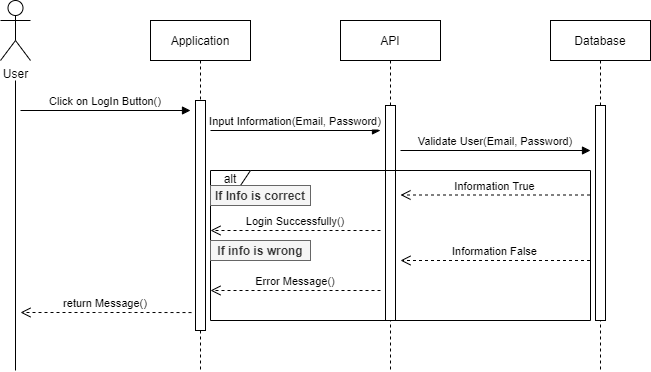

The diagram above was exported from draw.io. Its source (the exported page's mxGraphModel, read from the mxfile embedded in the PNG):
<mxGraphModel dx="868" dy="440" grid="1" gridSize="10" guides="1" tooltips="1" connect="1" arrows="1" fold="1" page="1" pageScale="1" pageWidth="850" pageHeight="1100" math="0" shadow="0">
  <root>
    <mxCell id="0" />
    <mxCell id="1" parent="0" />
    <mxCell id="3nuBFxr9cyL0pnOWT2aG-7" value="return Message()" style="verticalAlign=bottom;endArrow=open;dashed=1;endSize=8;shadow=0;strokeWidth=1;exitX=-0.4;exitY=0.922;exitDx=0;exitDy=0;exitPerimeter=0;" parent="1" source="lZj7pzvPMmKDAmuNltpu-2" edge="1">
      <mxGeometry relative="1" as="geometry">
        <mxPoint x="210" y="372" as="targetPoint" />
        <mxPoint x="345" y="312" as="sourcePoint" />
        <Array as="points">
          <mxPoint x="330" y="372" />
          <mxPoint x="280" y="372" />
        </Array>
      </mxGeometry>
    </mxCell>
    <mxCell id="3nuBFxr9cyL0pnOWT2aG-8" value="Click on LogIn Button()" style="verticalAlign=bottom;endArrow=block;shadow=0;strokeWidth=1;" parent="1" edge="1">
      <mxGeometry relative="1" as="geometry">
        <mxPoint x="210" y="170" as="sourcePoint" />
        <mxPoint x="380" y="170" as="targetPoint" />
      </mxGeometry>
    </mxCell>
    <mxCell id="lZj7pzvPMmKDAmuNltpu-1" value="Application" style="shape=umlLifeline;perimeter=lifelinePerimeter;container=1;collapsible=0;recursiveResize=0;rounded=0;shadow=0;strokeWidth=1;" vertex="1" parent="1">
      <mxGeometry x="340" y="80" width="100" height="350" as="geometry" />
    </mxCell>
    <mxCell id="lZj7pzvPMmKDAmuNltpu-2" value="" style="points=[];perimeter=orthogonalPerimeter;rounded=0;shadow=0;strokeWidth=1;" vertex="1" parent="lZj7pzvPMmKDAmuNltpu-1">
      <mxGeometry x="45" y="80" width="10" height="230" as="geometry" />
    </mxCell>
    <mxCell id="lZj7pzvPMmKDAmuNltpu-3" value="API" style="shape=umlLifeline;perimeter=lifelinePerimeter;container=1;collapsible=0;recursiveResize=0;rounded=0;shadow=0;strokeWidth=1;" vertex="1" parent="1">
      <mxGeometry x="530" y="80" width="100" height="350" as="geometry" />
    </mxCell>
    <mxCell id="lZj7pzvPMmKDAmuNltpu-4" value="" style="points=[];perimeter=orthogonalPerimeter;rounded=0;shadow=0;strokeWidth=1;" vertex="1" parent="lZj7pzvPMmKDAmuNltpu-3">
      <mxGeometry x="45" y="85" width="10" height="215" as="geometry" />
    </mxCell>
    <mxCell id="lZj7pzvPMmKDAmuNltpu-5" value="Database" style="shape=umlLifeline;perimeter=lifelinePerimeter;container=1;collapsible=0;recursiveResize=0;rounded=0;shadow=0;strokeWidth=1;" vertex="1" parent="1">
      <mxGeometry x="740" y="80" width="100" height="350" as="geometry" />
    </mxCell>
    <mxCell id="lZj7pzvPMmKDAmuNltpu-6" value="" style="points=[];perimeter=orthogonalPerimeter;rounded=0;shadow=0;strokeWidth=1;" vertex="1" parent="lZj7pzvPMmKDAmuNltpu-5">
      <mxGeometry x="45" y="85" width="10" height="215" as="geometry" />
    </mxCell>
    <mxCell id="lZj7pzvPMmKDAmuNltpu-7" value="User" style="shape=umlActor;verticalLabelPosition=bottom;verticalAlign=top;html=1;outlineConnect=0;" vertex="1" parent="1">
      <mxGeometry x="190" y="60" width="30" height="60" as="geometry" />
    </mxCell>
    <mxCell id="lZj7pzvPMmKDAmuNltpu-9" value="" style="endArrow=none;html=1;" edge="1" parent="1">
      <mxGeometry width="50" height="50" relative="1" as="geometry">
        <mxPoint x="205" y="430" as="sourcePoint" />
        <mxPoint x="205" y="140" as="targetPoint" />
      </mxGeometry>
    </mxCell>
    <mxCell id="lZj7pzvPMmKDAmuNltpu-10" value="Input Information(Email, Password)" style="verticalAlign=bottom;endArrow=block;shadow=0;strokeWidth=1;" edge="1" parent="1">
      <mxGeometry relative="1" as="geometry">
        <mxPoint x="400" y="190" as="sourcePoint" />
        <mxPoint x="570" y="190" as="targetPoint" />
      </mxGeometry>
    </mxCell>
    <mxCell id="lZj7pzvPMmKDAmuNltpu-11" value="Validate User(Email, Password)" style="verticalAlign=bottom;endArrow=block;shadow=0;strokeWidth=1;" edge="1" parent="1">
      <mxGeometry relative="1" as="geometry">
        <mxPoint x="590" y="210" as="sourcePoint" />
        <mxPoint x="780" y="210" as="targetPoint" />
      </mxGeometry>
    </mxCell>
    <mxCell id="lZj7pzvPMmKDAmuNltpu-12" value="Information True" style="verticalAlign=bottom;endArrow=open;dashed=1;endSize=8;shadow=0;strokeWidth=1;" edge="1" parent="1">
      <mxGeometry relative="1" as="geometry">
        <mxPoint x="590" y="254.5" as="targetPoint" />
        <mxPoint x="779.5" y="254.5" as="sourcePoint" />
      </mxGeometry>
    </mxCell>
    <mxCell id="lZj7pzvPMmKDAmuNltpu-13" value="Login Successfully()" style="verticalAlign=bottom;endArrow=open;dashed=1;endSize=8;shadow=0;strokeWidth=1;" edge="1" parent="1">
      <mxGeometry relative="1" as="geometry">
        <mxPoint x="400" y="290" as="targetPoint" />
        <mxPoint x="570" y="290" as="sourcePoint" />
      </mxGeometry>
    </mxCell>
    <mxCell id="lZj7pzvPMmKDAmuNltpu-14" value="Information False" style="verticalAlign=bottom;endArrow=open;dashed=1;endSize=8;shadow=0;strokeWidth=1;" edge="1" parent="1">
      <mxGeometry relative="1" as="geometry">
        <mxPoint x="590" y="320" as="targetPoint" />
        <mxPoint x="779.5" y="320" as="sourcePoint" />
      </mxGeometry>
    </mxCell>
    <mxCell id="lZj7pzvPMmKDAmuNltpu-15" value="Error Message()" style="verticalAlign=bottom;endArrow=open;dashed=1;endSize=8;shadow=0;strokeWidth=1;" edge="1" parent="1">
      <mxGeometry relative="1" as="geometry">
        <mxPoint x="400" y="350" as="targetPoint" />
        <mxPoint x="570" y="350" as="sourcePoint" />
      </mxGeometry>
    </mxCell>
    <mxCell id="lZj7pzvPMmKDAmuNltpu-17" value="alt" style="shape=umlFrame;whiteSpace=wrap;html=1;width=40;height=15;" vertex="1" parent="1">
      <mxGeometry x="400" y="230" width="380" height="150" as="geometry" />
    </mxCell>
    <mxCell id="lZj7pzvPMmKDAmuNltpu-18" value="If Info is correct" style="text;html=1;strokeColor=#666666;fillColor=#f5f5f5;align=center;verticalAlign=middle;whiteSpace=wrap;rounded=0;strokeWidth=1;fontStyle=1;fontColor=#333333;" vertex="1" parent="1">
      <mxGeometry x="400" y="245" width="100" height="20" as="geometry" />
    </mxCell>
    <mxCell id="lZj7pzvPMmKDAmuNltpu-19" value="If info is wrong" style="text;html=1;align=center;verticalAlign=middle;whiteSpace=wrap;rounded=0;strokeWidth=1;fontStyle=1;spacingBottom=0;fillColor=#f5f5f5;strokeColor=#666666;fontColor=#333333;" vertex="1" parent="1">
      <mxGeometry x="400" y="300" width="100" height="20" as="geometry" />
    </mxCell>
  </root>
</mxGraphModel>